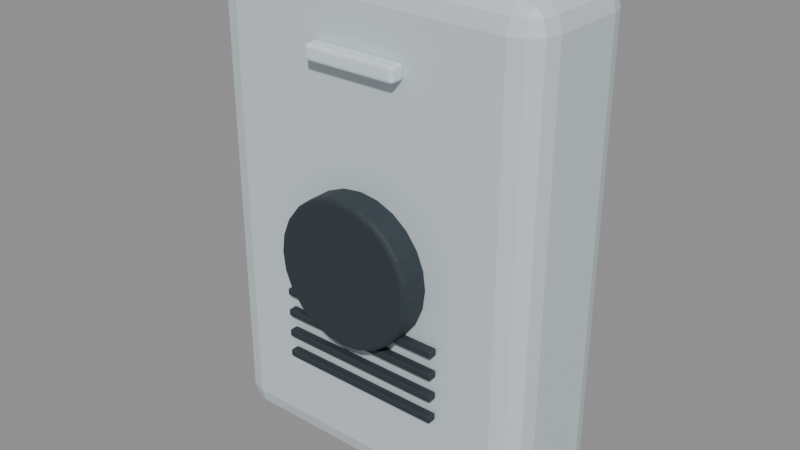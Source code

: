 # Source: S1_CallPanel.blend  (saved by Blender 5.2.45; exported with 4.5.12 LTS)
import bpy
from mathutils import Matrix  # noqa: F401  (used for matrix-valued properties, if any)

bpy.ops.wm.read_factory_settings(use_empty=True)
scene = bpy.context.scene
scene.name = 'Scene'

# ---- materials (node trees are filled in below, after node groups)
mat_s1_coat = bpy.data.materials.new('S1_Coat')
mat_s1_coat.diffuse_color = (0.62, 0.7, 0.74, 1.0)
mat_s1_dark = bpy.data.materials.new('S1_Dark')
mat_s1_dark.diffuse_color = (0.028, 0.041, 0.05, 1.0)
mat_s1_lamp = bpy.data.materials.new('S1_Lamp')
mat_s1_lamp.diffuse_color = (0.72, 0.82, 0.88, 1.0)

# ---- material node trees
mat_s1_coat.use_nodes = True; mat_s1_coat.node_tree.nodes.clear()
_N = mat_s1_coat.node_tree.nodes; _L = mat_s1_coat.node_tree.links
n0 = _N.new('ShaderNodeBsdfPrincipled'); n0.name = 'Principled BSDF'; n0.location = (-200, 100)
n0.inputs[0].default_value = (0.62, 0.7, 0.74, 1.0)
n0.inputs[1].default_value = 0.05
n0.inputs[2].default_value = 0.48
n0.inputs[10].default_value = 0.005
n1 = _N.new('ShaderNodeOutputMaterial'); n1.name = 'Material Output'; n1.location = (200, 100)
_L.new(n0.outputs[0], n1.inputs[0])
n1.is_active_output = True
mat_s1_dark.use_nodes = True; mat_s1_dark.node_tree.nodes.clear()
_N = mat_s1_dark.node_tree.nodes; _L = mat_s1_dark.node_tree.links
n0 = _N.new('ShaderNodeBsdfPrincipled'); n0.name = 'Principled BSDF'; n0.location = (-200, 100)
n0.inputs[0].default_value = (0.028, 0.041, 0.05, 1.0)
n0.inputs[1].default_value = 0.1
n0.inputs[2].default_value = 0.68
n0.inputs[10].default_value = 0.005
n1 = _N.new('ShaderNodeOutputMaterial'); n1.name = 'Material Output'; n1.location = (200, 100)
_L.new(n0.outputs[0], n1.inputs[0])
n1.is_active_output = True
mat_s1_lamp.use_nodes = True; mat_s1_lamp.node_tree.nodes.clear()
_N = mat_s1_lamp.node_tree.nodes; _L = mat_s1_lamp.node_tree.links
n0 = _N.new('ShaderNodeBsdfPrincipled'); n0.name = 'Principled BSDF'; n0.location = (-200, 100)
n0.inputs[0].default_value = (0.72, 0.82, 0.88, 1.0)
n0.inputs[2].default_value = 0.35
n0.inputs[10].default_value = 0.005
n1 = _N.new('ShaderNodeOutputMaterial'); n1.name = 'Material Output'; n1.location = (200, 100)
_L.new(n0.outputs[0], n1.inputs[0])
n1.is_active_output = True

# ---- meshes
me_callhousing = bpy.data.meshes.new('CallHousing')
me_callhousing.from_pydata([(0.09, 0.035, 0.0), (-0.09, 0.035, 0.0), (-0.09, -0.035, 0.0), (0.09, -0.035, 0.0), (0.09, 0.035, 0.26), (-0.09, 0.035, 0.26), (-0.09, -0.035, 0.26), (0.09, -0.035, 0.26)], [], [(0, 3, 2, 1), (4, 5, 6, 7), (0, 1, 5, 4), (1, 2, 6, 5), (2, 3, 7, 6), (3, 0, 4, 7)])
_uv = me_callhousing.uv_layers.new(name='UVMap')
_uv.uv.foreach_set('vector', [0.063, 0.0245, 0.063, -0.0245, -0.063, -0.0245, -0.063, 0.0245, 0.063, 0.0245, -0.063, 0.0245, -0.063, -0.0245, 0.063, -0.0245, 0.063, 0.0, -0.063, 0.0, -0.063, 0.182, 0.063, 0.182, 0.0245, 0.0, -0.0245, 0.0, -0.0245, 0.182, 0.0245, 0.182, -0.063, 0.0, 0.063, 0.0, 0.063, 0.182, -0.063, 0.182, -0.0245, 0.0, 0.0245, 0.0, 0.0245, 0.182, -0.0245, 0.182])
me_callhousing.materials.append(mat_s1_coat)
me_callhousing.update()
me_cylinder = bpy.data.meshes.new('Cylinder')
me_cylinder.from_pydata([(0.0, 0.008, 0.038), (0.0, -0.008, 0.038), (0.009835, 0.008, 0.03671), (0.009835, -0.008, 0.03671), (0.019, 0.008, 0.03291), (0.019, -0.008, 0.03291), (0.02687, 0.008, 0.02687), (0.02687, -0.008, 0.02687), (0.03291, 0.008, 0.019), (0.03291, -0.008, 0.019), (0.03671, 0.008, 0.009835), (0.03671, -0.008, 0.009835), (0.038, 0.008, 1.303e-09), (0.038, -0.008, -1.303e-09), (0.03671, 0.008, -0.009835), (0.03671, -0.008, -0.009835), (0.03291, 0.008, -0.019), (0.03291, -0.008, -0.019), (0.02687, 0.008, -0.02687), (0.02687, -0.008, -0.02687), (0.019, 0.008, -0.03291), (0.019, -0.008, -0.03291), (0.009835, 0.008, -0.03671), (0.009835, -0.008, -0.03671), (0.0, 0.008, -0.038), (0.0, -0.008, -0.038), (-0.009835, 0.008, -0.03671), (-0.009835, -0.008, -0.03671), (-0.019, 0.008, -0.03291), (-0.019, -0.008, -0.03291), (-0.02687, 0.008, -0.02687), (-0.02687, -0.008, -0.02687), (-0.03291, 0.008, -0.019), (-0.03291, -0.008, -0.019), (-0.03671, 0.008, -0.009835), (-0.03671, -0.008, -0.009835), (-0.038, 0.008, 1.303e-09), (-0.038, -0.008, -1.303e-09), (-0.03671, 0.008, 0.009835), (-0.03671, -0.008, 0.009835), (-0.03291, 0.008, 0.019), (-0.03291, -0.008, 0.019), (-0.02687, 0.008, 0.02687), (-0.02687, -0.008, 0.02687), (-0.019, 0.008, 0.03291), (-0.019, -0.008, 0.03291), (-0.009835, 0.008, 0.03671), (-0.009835, -0.008, 0.03671)], [], [(0, 1, 3, 2), (2, 3, 5, 4), (4, 5, 7, 6), (6, 7, 9, 8), (8, 9, 11, 10), (10, 11, 13, 12), (12, 13, 15, 14), (14, 15, 17, 16), (16, 17, 19, 18), (18, 19, 21, 20), (20, 21, 23, 22), (22, 23, 25, 24), (24, 25, 27, 26), (26, 27, 29, 28), (28, 29, 31, 30), (30, 31, 33, 32), (32, 33, 35, 34), (34, 35, 37, 36), (36, 37, 39, 38), (38, 39, 41, 40), (40, 41, 43, 42), (42, 43, 45, 44), (3, 1, 47, 45, 43, 41, 39, 37, 35, 33, 31, 29, 27, 25, 23, 21, 19, 17, 15, 13, 11, 9, 7, 5), (44, 45, 47, 46), (46, 47, 1, 0), (0, 2, 4, 6, 8, 10, 12, 14, 16, 18, 20, 22, 24, 26, 28, 30, 32, 34, 36, 38, 40, 42, 44, 46)])
_uv = me_cylinder.uv_layers.new(name='UVMap')
_uv.uv.foreach_set('vector', [0.0, -0.0238, 0.0, -0.035, 0.006885, -0.035, 0.006885, -0.0238, 0.006885, -0.0238, 0.006885, -0.035, 0.0133, -0.035, 0.0133, -0.0238, 0.0133, -0.0238, 0.0133, -0.035, 0.01881, -0.035, 0.01881, -0.0238, -0.0238, 0.1028, -0.035, 0.1028, -0.035, 0.0973, -0.0238, 0.0973, -0.0238, 0.0973, -0.035, 0.0973, -0.035, 0.09088, -0.0238, 0.09088, -0.0238, 0.09088, -0.035, 0.09088, -0.035, 0.084, -0.0238, 0.084, -0.0238, 0.084, -0.035, 0.084, -0.035, 0.07712, -0.0238, 0.07712, -0.0238, 0.07712, -0.035, 0.07712, -0.035, 0.0707, -0.0238, 0.0707, -0.0238, 0.0707, -0.035, 0.0707, -0.035, 0.06519, -0.0238, 0.06519, 0.01881, -0.0238, 0.01881, -0.035, 0.0133, -0.035, 0.0133, -0.0238, 0.0133, -0.0238, 0.0133, -0.035, 0.006885, -0.035, 0.006885, -0.0238, 0.006885, -0.0238, 0.006885, -0.035, 0.0, -0.035, 0.0, -0.0238, 0.0, -0.0238, 0.0, -0.035, -0.006885, -0.035, -0.006885, -0.0238, -0.006885, -0.0238, -0.006885, -0.035, -0.0133, -0.035, -0.0133, -0.0238, -0.0133, -0.0238, -0.0133, -0.035, -0.01881, -0.035, -0.01881, -0.0238, -0.0238, 0.06519, -0.035, 0.06519, -0.035, 0.0707, -0.0238, 0.0707, -0.0238, 0.0707, -0.035, 0.0707, -0.035, 0.07712, -0.0238, 0.07712, -0.0238, 0.07712, -0.035, 0.07712, -0.035, 0.084, -0.0238, 0.084, -0.0238, 0.084, -0.035, 0.084, -0.035, 0.09088, -0.0238, 0.09088, -0.0238, 0.09088, -0.035, 0.09088, -0.035, 0.0973, -0.0238, 0.0973, -0.0238, 0.0973, -0.035, 0.0973, -0.035, 0.1028, -0.0238, 0.1028, -0.01881, -0.0238, -0.01881, -0.035, -0.0133, -0.035, -0.0133, -0.0238, 0.006885, 0.1097, 0.0, 0.1106, -0.006885, 0.1097, -0.0133, 0.107, -0.01881, 0.1028, -0.02304, 0.0973, -0.02569, 0.09088, -0.0266, 0.084, -0.02569, 0.07712, -0.02304, 0.0707, -0.01881, 0.06519, -0.0133, 0.06096, -0.006885, 0.05831, 0.0, 0.0574, 0.006885, 0.05831, 0.0133, 0.06096, 0.01881, 0.06519, 0.02304, 0.0707, 0.02569, 0.07712, 0.0266, 0.084, 0.02569, 0.09088, 0.02304, 0.0973, 0.01881, 0.1028, 0.0133, 0.107, -0.0133, -0.0238, -0.0133, -0.035, -0.006885, -0.035, -0.006885, -0.0238, -0.006885, -0.0238, -0.006885, -0.035, 0.0, -0.035, 0.0, -0.0238, 0.0, 0.1106, 0.006885, 0.1097, 0.0133, 0.107, 0.01881, 0.1028, 0.02304, 0.0973, 0.02569, 0.09088, 0.0266, 0.084, 0.02569, 0.07712, 0.02304, 0.0707, 0.01881, 0.06519, 0.0133, 0.06096, 0.006885, 0.05831, 0.0, 0.0574, -0.006885, 0.05831, -0.0133, 0.06096, -0.01881, 0.06519, -0.02304, 0.0707, -0.02569, 0.07712, -0.0266, 0.084, -0.02569, 0.09088, -0.02304, 0.0973, -0.01881, 0.1028, -0.0133, 0.107, -0.006885, 0.1097])
me_cylinder.materials.append(mat_s1_dark)
me_cylinder.update()
me_callstatus = bpy.data.meshes.new('CallStatus')
me_callstatus.from_pydata([(0.025, -0.035, 0.216), (-0.025, -0.035, 0.216), (-0.025, -0.043, 0.216), (0.025, -0.043, 0.216), (0.025, -0.035, 0.224), (-0.025, -0.035, 0.224), (-0.025, -0.043, 0.224), (0.025, -0.043, 0.224)], [], [(0, 3, 2, 1), (4, 5, 6, 7), (0, 1, 5, 4), (1, 2, 6, 5), (2, 3, 7, 6), (3, 0, 4, 7)])
_uv = me_callstatus.uv_layers.new(name='UVMap')
_uv.uv.foreach_set('vector', [0.0175, -0.0245, 0.0175, -0.0301, -0.0175, -0.0301, -0.0175, -0.0245, 0.0175, -0.0245, -0.0175, -0.0245, -0.0175, -0.0301, 0.0175, -0.0301, 0.0175, 0.1512, -0.0175, 0.1512, -0.0175, 0.1568, 0.0175, 0.1568, -0.0245, 0.1512, -0.0301, 0.1512, -0.0301, 0.1568, -0.0245, 0.1568, -0.0175, 0.1512, 0.0175, 0.1512, 0.0175, 0.1568, -0.0175, 0.1568, -0.0301, 0.1512, -0.0245, 0.1512, -0.0245, 0.1568, -0.0301, 0.1568])
me_callstatus.materials.append(mat_s1_lamp)
me_callstatus.update()
me_speakerslot = bpy.data.meshes.new('SpeakerSlot')
me_speakerslot.from_pydata([(0.045, -0.0355, 0.053), (-0.045, -0.0355, 0.053), (-0.045, -0.0405, 0.053), (0.045, -0.0405, 0.053), (0.045, -0.0355, 0.057), (-0.045, -0.0355, 0.057), (-0.045, -0.0405, 0.057), (0.045, -0.0405, 0.057)], [], [(0, 3, 2, 1), (4, 5, 6, 7), (0, 1, 5, 4), (1, 2, 6, 5), (2, 3, 7, 6), (3, 0, 4, 7)])
_uv = me_speakerslot.uv_layers.new(name='UVMap')
_uv.uv.foreach_set('vector', [0.0315, -0.02485, 0.0315, -0.02835, -0.0315, -0.02835, -0.0315, -0.02485, 0.0315, -0.02485, -0.0315, -0.02485, -0.0315, -0.02835, 0.0315, -0.02835, 0.0315, 0.0371, -0.0315, 0.0371, -0.0315, 0.0399, 0.0315, 0.0399, -0.02485, 0.0371, -0.02835, 0.0371, -0.02835, 0.0399, -0.02485, 0.0399, -0.0315, 0.0371, 0.0315, 0.0371, 0.0315, 0.0399, -0.0315, 0.0399, -0.02835, 0.0371, -0.02485, 0.0371, -0.02485, 0.0399, -0.02835, 0.0399])
me_speakerslot.materials.append(mat_s1_dark)
me_speakerslot.update()
me_speakerslot_001 = bpy.data.meshes.new('SpeakerSlot.001')
me_speakerslot_001.from_pydata([(0.045, -0.0355, 0.065), (-0.045, -0.0355, 0.065), (-0.045, -0.0405, 0.065), (0.045, -0.0405, 0.065), (0.045, -0.0355, 0.069), (-0.045, -0.0355, 0.069), (-0.045, -0.0405, 0.069), (0.045, -0.0405, 0.069)], [], [(0, 3, 2, 1), (4, 5, 6, 7), (0, 1, 5, 4), (1, 2, 6, 5), (2, 3, 7, 6), (3, 0, 4, 7)])
_uv = me_speakerslot_001.uv_layers.new(name='UVMap')
_uv.uv.foreach_set('vector', [0.0315, -0.02485, 0.0315, -0.02835, -0.0315, -0.02835, -0.0315, -0.02485, 0.0315, -0.02485, -0.0315, -0.02485, -0.0315, -0.02835, 0.0315, -0.02835, 0.0315, 0.0455, -0.0315, 0.0455, -0.0315, 0.0483, 0.0315, 0.0483, -0.02485, 0.0455, -0.02835, 0.0455, -0.02835, 0.0483, -0.02485, 0.0483, -0.0315, 0.0455, 0.0315, 0.0455, 0.0315, 0.0483, -0.0315, 0.0483, -0.02835, 0.0455, -0.02485, 0.0455, -0.02485, 0.0483, -0.02835, 0.0483])
me_speakerslot_001.materials.append(mat_s1_dark)
me_speakerslot_001.update()
me_speakerslot_002 = bpy.data.meshes.new('SpeakerSlot.002')
me_speakerslot_002.from_pydata([(0.045, -0.0355, 0.077), (-0.045, -0.0355, 0.077), (-0.045, -0.0405, 0.077), (0.045, -0.0405, 0.077), (0.045, -0.0355, 0.081), (-0.045, -0.0355, 0.081), (-0.045, -0.0405, 0.081), (0.045, -0.0405, 0.081)], [], [(0, 3, 2, 1), (4, 5, 6, 7), (0, 1, 5, 4), (1, 2, 6, 5), (2, 3, 7, 6), (3, 0, 4, 7)])
_uv = me_speakerslot_002.uv_layers.new(name='UVMap')
_uv.uv.foreach_set('vector', [0.0315, -0.02485, 0.0315, -0.02835, -0.0315, -0.02835, -0.0315, -0.02485, 0.0315, -0.02485, -0.0315, -0.02485, -0.0315, -0.02835, 0.0315, -0.02835, 0.0315, 0.0539, -0.0315, 0.0539, -0.0315, 0.0567, 0.0315, 0.0567, -0.02485, 0.0539, -0.02835, 0.0539, -0.02835, 0.0567, -0.02485, 0.0567, -0.0315, 0.0539, 0.0315, 0.0539, 0.0315, 0.0567, -0.0315, 0.0567, -0.02835, 0.0539, -0.02485, 0.0539, -0.02485, 0.0567, -0.02835, 0.0567])
me_speakerslot_002.materials.append(mat_s1_dark)
me_speakerslot_002.update()
me_speakerslot_003 = bpy.data.meshes.new('SpeakerSlot.003')
me_speakerslot_003.from_pydata([(0.045, -0.0355, 0.089), (-0.045, -0.0355, 0.089), (-0.045, -0.0405, 0.089), (0.045, -0.0405, 0.089), (0.045, -0.0355, 0.093), (-0.045, -0.0355, 0.093), (-0.045, -0.0405, 0.093), (0.045, -0.0405, 0.093)], [], [(0, 3, 2, 1), (4, 5, 6, 7), (0, 1, 5, 4), (1, 2, 6, 5), (2, 3, 7, 6), (3, 0, 4, 7)])
_uv = me_speakerslot_003.uv_layers.new(name='UVMap')
_uv.uv.foreach_set('vector', [0.0315, -0.02485, 0.0315, -0.02835, -0.0315, -0.02835, -0.0315, -0.02485, 0.0315, -0.02485, -0.0315, -0.02485, -0.0315, -0.02835, 0.0315, -0.02835, 0.0315, 0.0623, -0.0315, 0.0623, -0.0315, 0.0651, 0.0315, 0.0651, -0.02485, 0.0623, -0.02835, 0.0623, -0.02835, 0.0651, -0.02485, 0.0651, -0.0315, 0.0623, 0.0315, 0.0623, 0.0315, 0.0651, -0.0315, 0.0651, -0.02835, 0.0623, -0.02485, 0.0623, -0.02485, 0.0651, -0.02835, 0.0651])
me_speakerslot_003.materials.append(mat_s1_dark)
me_speakerslot_003.update()

# ---- objects
ob_callhousing = bpy.data.objects.new('CallHousing', me_callhousing)
ob_callbutton = bpy.data.objects.new('CallButton', me_cylinder)
ob_callstatus = bpy.data.objects.new('CallStatus', me_callstatus)
ob_speakerslot = bpy.data.objects.new('SpeakerSlot', me_speakerslot)
ob_speakerslot_001 = bpy.data.objects.new('SpeakerSlot.001', me_speakerslot_001)
ob_speakerslot_002 = bpy.data.objects.new('SpeakerSlot.002', me_speakerslot_002)
ob_speakerslot_003 = bpy.data.objects.new('SpeakerSlot.003', me_speakerslot_003)

# ---- transforms, parenting, visibility, modifiers, constraints
ob_callhousing.location = (0.0, 0.0, 0.0)
_m = ob_callhousing.modifiers.new('Manufactured_Edge_Bevel', 'BEVEL')
_m.width = 0.015
_m.width_pct = 0.015
_m.segments = 3
_m.angle_limit = 0.45
_m.harden_normals = True
_m = ob_callhousing.modifiers.new('Weighted_Normal', 'WEIGHTED_NORMAL')
_m.keep_sharp = True
ob_callbutton.location = (0.0, -0.042, 0.12)
_m = ob_callbutton.modifiers.new('Edge_Bevel', 'BEVEL')
_m.width = 0.002
_m.width_pct = 0.002
_m.segments = 2
ob_callstatus.location = (0.0, 0.0, 0.0)
_m = ob_callstatus.modifiers.new('Manufactured_Edge_Bevel', 'BEVEL')
_m.width = 0.00176
_m.width_pct = 0.00176
_m.segments = 3
_m.angle_limit = 0.45
_m.harden_normals = True
_m = ob_callstatus.modifiers.new('Weighted_Normal', 'WEIGHTED_NORMAL')
_m.keep_sharp = True
ob_speakerslot.location = (0.0, 0.0, 0.0)
_m = ob_speakerslot.modifiers.new('Manufactured_Edge_Bevel', 'BEVEL')
_m.width = 0.00088
_m.width_pct = 0.00088
_m.segments = 3
_m.angle_limit = 0.45
_m.harden_normals = True
_m = ob_speakerslot.modifiers.new('Weighted_Normal', 'WEIGHTED_NORMAL')
_m.keep_sharp = True
ob_speakerslot_001.location = (0.0, 0.0, 0.0)
_m = ob_speakerslot_001.modifiers.new('Manufactured_Edge_Bevel', 'BEVEL')
_m.width = 0.00088
_m.width_pct = 0.00088
_m.segments = 3
_m.angle_limit = 0.45
_m.harden_normals = True
_m = ob_speakerslot_001.modifiers.new('Weighted_Normal', 'WEIGHTED_NORMAL')
_m.keep_sharp = True
ob_speakerslot_002.location = (0.0, 0.0, 0.0)
_m = ob_speakerslot_002.modifiers.new('Manufactured_Edge_Bevel', 'BEVEL')
_m.width = 0.00088
_m.width_pct = 0.00088
_m.segments = 3
_m.angle_limit = 0.45
_m.harden_normals = True
_m = ob_speakerslot_002.modifiers.new('Weighted_Normal', 'WEIGHTED_NORMAL')
_m.keep_sharp = True
ob_speakerslot_003.location = (0.0, 0.0, 0.0)
_m = ob_speakerslot_003.modifiers.new('Manufactured_Edge_Bevel', 'BEVEL')
_m.width = 0.00088
_m.width_pct = 0.00088
_m.segments = 3
_m.angle_limit = 0.45
_m.harden_normals = True
_m = ob_speakerslot_003.modifiers.new('Weighted_Normal', 'WEIGHTED_NORMAL')
_m.keep_sharp = True

# ---- collection membership
scene.collection.objects.link(ob_callhousing)
scene.collection.objects.link(ob_callbutton)
scene.collection.objects.link(ob_callstatus)
scene.collection.objects.link(ob_speakerslot)
scene.collection.objects.link(ob_speakerslot_001)
scene.collection.objects.link(ob_speakerslot_002)
scene.collection.objects.link(ob_speakerslot_003)

# ---- scene / render settings (as saved in the file)
scene.frame_start = 1; scene.frame_end = 250; scene.frame_set(1)
scene.render.engine = 'BLENDER_EEVEE_NEXT'
scene.render.bake_bias = 0.0
scene.render.bake_samples = 0
scene.render.compositor_device = 'GPU'
scene.eevee.use_volume_custom_range = False
scene.eevee.fast_gi_thickness_near = 0.1
scene.eevee.fast_gi_thickness_far = 0.0
scene.eevee.ray_tracing_options.screen_trace_thickness = 0.1
bpy.context.view_layer.update()

# ---- added for rendering (the .blend has no active camera and no usable light): camera, sun + grey world if the file has none
cam_auto = bpy.data.cameras.new('AutoCamera')
cam_auto.lens = 50.0
cam_auto.sensor_width = 36.0
cam_auto.clip_end = 1000.0
ob_auto_camera = bpy.data.objects.new('AutoCamera', cam_auto)
scene.collection.objects.link(ob_auto_camera)
ob_auto_camera.location = (0.302967, -0.37106, 0.372374)
ob_auto_camera.rotation_euler = (1.09748, -7.21219e-08, 0.694738)
scene.camera = ob_auto_camera
light_auto_sun = bpy.data.lights.new('AutoSun', 'SUN')
light_auto_sun.energy = 3.0
light_auto_sun.angle = 0.0523599
ob_auto_sun = bpy.data.objects.new('AutoSun', light_auto_sun)
scene.collection.objects.link(ob_auto_sun)
ob_auto_sun.rotation_euler = (0.872665, 0.174533, 0.523599)
if scene.world is None:
    world_auto = bpy.data.worlds.new('AutoWorld')
    world_auto.color = (0.3, 0.3, 0.3)
    scene.world = world_auto
bpy.context.view_layer.update()
